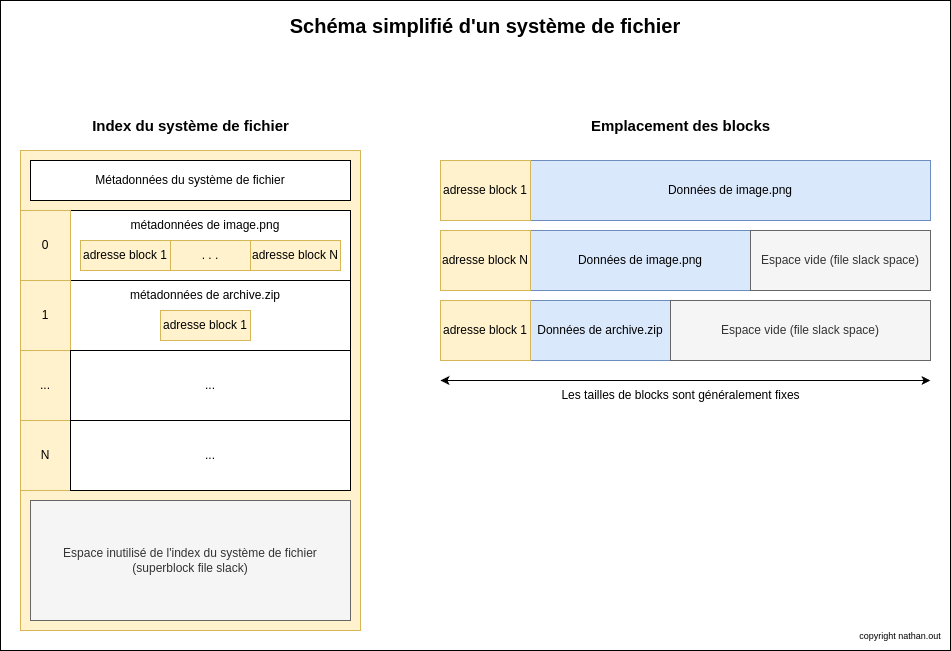

The diagram above was exported from draw.io. Its source (the exported page's mxGraphModel, read from the mxfile embedded in the PNG):
<mxGraphModel dx="2189" dy="759" grid="1" gridSize="10" guides="1" tooltips="1" connect="1" arrows="1" fold="1" page="1" pageScale="1" pageWidth="827" pageHeight="1169" math="0" shadow="0">
  <root>
    <mxCell id="0" />
    <mxCell id="1" parent="0" />
    <mxCell id="8yfaJx_ncW4IikwDUFvg-40" value="" style="rounded=0;whiteSpace=wrap;html=1;fillColor=none;" vertex="1" parent="1">
      <mxGeometry x="-10" y="10" width="950" height="650" as="geometry" />
    </mxCell>
    <mxCell id="8yfaJx_ncW4IikwDUFvg-1" value="" style="rounded=0;whiteSpace=wrap;html=1;fillColor=#fff2cc;strokeColor=#d6b656;" vertex="1" parent="1">
      <mxGeometry x="10" y="160" width="340" height="480" as="geometry" />
    </mxCell>
    <mxCell id="8yfaJx_ncW4IikwDUFvg-4" value="" style="rounded=0;whiteSpace=wrap;html=1;" vertex="1" parent="1">
      <mxGeometry x="60" y="220" width="280" height="70" as="geometry" />
    </mxCell>
    <mxCell id="8yfaJx_ncW4IikwDUFvg-2" value="adresse block 1" style="rounded=0;whiteSpace=wrap;html=1;fillColor=#fff2cc;strokeColor=#d6b656;" vertex="1" parent="1">
      <mxGeometry x="70" y="250" width="90" height="30" as="geometry" />
    </mxCell>
    <mxCell id="8yfaJx_ncW4IikwDUFvg-3" value="0" style="rounded=0;whiteSpace=wrap;html=1;fillColor=#fff2cc;strokeColor=#d6b656;" vertex="1" parent="1">
      <mxGeometry x="10" y="220" width="50" height="70" as="geometry" />
    </mxCell>
    <mxCell id="8yfaJx_ncW4IikwDUFvg-5" value="métadonnées de image.png" style="text;html=1;align=center;verticalAlign=middle;whiteSpace=wrap;rounded=0;" vertex="1" parent="1">
      <mxGeometry x="110" y="220" width="170" height="30" as="geometry" />
    </mxCell>
    <mxCell id="8yfaJx_ncW4IikwDUFvg-7" value="adresse block N" style="rounded=0;whiteSpace=wrap;html=1;fillColor=#fff2cc;strokeColor=#d6b656;" vertex="1" parent="1">
      <mxGeometry x="240" y="250" width="90" height="30" as="geometry" />
    </mxCell>
    <mxCell id="8yfaJx_ncW4IikwDUFvg-8" value=". . ." style="rounded=0;whiteSpace=wrap;html=1;fillColor=#fff2cc;strokeColor=#d6b656;" vertex="1" parent="1">
      <mxGeometry x="160" y="250" width="80" height="30" as="geometry" />
    </mxCell>
    <mxCell id="8yfaJx_ncW4IikwDUFvg-9" value="" style="rounded=0;whiteSpace=wrap;html=1;" vertex="1" parent="1">
      <mxGeometry x="60" y="290" width="280" height="70" as="geometry" />
    </mxCell>
    <mxCell id="8yfaJx_ncW4IikwDUFvg-10" value="adresse block 1" style="rounded=0;whiteSpace=wrap;html=1;fillColor=#fff2cc;strokeColor=#d6b656;" vertex="1" parent="1">
      <mxGeometry x="150" y="320" width="90" height="30" as="geometry" />
    </mxCell>
    <mxCell id="8yfaJx_ncW4IikwDUFvg-11" value="1" style="rounded=0;whiteSpace=wrap;html=1;fillColor=#fff2cc;strokeColor=#d6b656;" vertex="1" parent="1">
      <mxGeometry x="10" y="290" width="50" height="70" as="geometry" />
    </mxCell>
    <mxCell id="8yfaJx_ncW4IikwDUFvg-12" value="métadonnées de archive.zip" style="text;html=1;align=center;verticalAlign=middle;whiteSpace=wrap;rounded=0;" vertex="1" parent="1">
      <mxGeometry x="110" y="290" width="170" height="30" as="geometry" />
    </mxCell>
    <mxCell id="8yfaJx_ncW4IikwDUFvg-15" value="&lt;b&gt;&lt;font style=&quot;font-size: 15px;&quot;&gt;Index du système de fichier&lt;/font&gt;&lt;/b&gt;" style="text;html=1;align=center;verticalAlign=middle;whiteSpace=wrap;rounded=0;" vertex="1" parent="1">
      <mxGeometry x="78.75" y="120" width="202.5" height="30" as="geometry" />
    </mxCell>
    <mxCell id="8yfaJx_ncW4IikwDUFvg-17" value="..." style="rounded=0;whiteSpace=wrap;html=1;fillColor=#fff2cc;strokeColor=#d6b656;" vertex="1" parent="1">
      <mxGeometry x="10" y="360" width="50" height="70" as="geometry" />
    </mxCell>
    <mxCell id="8yfaJx_ncW4IikwDUFvg-18" value="..." style="rounded=0;whiteSpace=wrap;html=1;" vertex="1" parent="1">
      <mxGeometry x="60" y="360" width="280" height="70" as="geometry" />
    </mxCell>
    <mxCell id="8yfaJx_ncW4IikwDUFvg-19" value="N" style="rounded=0;whiteSpace=wrap;html=1;fillColor=#fff2cc;strokeColor=#d6b656;" vertex="1" parent="1">
      <mxGeometry x="10" y="430" width="50" height="70" as="geometry" />
    </mxCell>
    <mxCell id="8yfaJx_ncW4IikwDUFvg-20" value="..." style="rounded=0;whiteSpace=wrap;html=1;" vertex="1" parent="1">
      <mxGeometry x="60" y="430" width="280" height="70" as="geometry" />
    </mxCell>
    <mxCell id="8yfaJx_ncW4IikwDUFvg-21" value="Espace inutilisé de l'index du système de fichier (superblock file slack)" style="rounded=0;whiteSpace=wrap;html=1;fillColor=#f5f5f5;fontColor=#333333;strokeColor=#666666;" vertex="1" parent="1">
      <mxGeometry x="20" y="510" width="320" height="120" as="geometry" />
    </mxCell>
    <mxCell id="8yfaJx_ncW4IikwDUFvg-22" value="Métadonnées du système de fichier" style="rounded=0;whiteSpace=wrap;html=1;" vertex="1" parent="1">
      <mxGeometry x="20" y="170" width="320" height="40" as="geometry" />
    </mxCell>
    <mxCell id="8yfaJx_ncW4IikwDUFvg-23" value="Données de image.png" style="rounded=0;whiteSpace=wrap;html=1;fillColor=#dae8fc;strokeColor=#6c8ebf;" vertex="1" parent="1">
      <mxGeometry x="520" y="170" width="400" height="60" as="geometry" />
    </mxCell>
    <mxCell id="8yfaJx_ncW4IikwDUFvg-24" value="&lt;b&gt;&lt;font style=&quot;font-size: 15px;&quot;&gt;Emplacement des blocks&lt;/font&gt;&lt;/b&gt;" style="text;html=1;align=center;verticalAlign=middle;whiteSpace=wrap;rounded=0;" vertex="1" parent="1">
      <mxGeometry x="568.75" y="120" width="202.5" height="30" as="geometry" />
    </mxCell>
    <mxCell id="8yfaJx_ncW4IikwDUFvg-25" value="adresse block 1" style="rounded=0;whiteSpace=wrap;html=1;fillColor=#fff2cc;strokeColor=#d6b656;" vertex="1" parent="1">
      <mxGeometry x="430" y="170" width="90" height="60" as="geometry" />
    </mxCell>
    <mxCell id="8yfaJx_ncW4IikwDUFvg-27" value="Données de image.png" style="rounded=0;whiteSpace=wrap;html=1;fillColor=#dae8fc;strokeColor=#6c8ebf;" vertex="1" parent="1">
      <mxGeometry x="520" y="240" width="220" height="60" as="geometry" />
    </mxCell>
    <mxCell id="8yfaJx_ncW4IikwDUFvg-28" value="adresse block N" style="rounded=0;whiteSpace=wrap;html=1;fillColor=#fff2cc;strokeColor=#d6b656;" vertex="1" parent="1">
      <mxGeometry x="430" y="240" width="90" height="60" as="geometry" />
    </mxCell>
    <mxCell id="8yfaJx_ncW4IikwDUFvg-29" value="Espace vide (file slack space)" style="rounded=0;whiteSpace=wrap;html=1;fillColor=#f5f5f5;fontColor=#333333;strokeColor=#666666;" vertex="1" parent="1">
      <mxGeometry x="740" y="240" width="180" height="60" as="geometry" />
    </mxCell>
    <mxCell id="8yfaJx_ncW4IikwDUFvg-33" value="Données de archive.zip" style="rounded=0;whiteSpace=wrap;html=1;fillColor=#dae8fc;strokeColor=#6c8ebf;" vertex="1" parent="1">
      <mxGeometry x="520" y="310" width="140" height="60" as="geometry" />
    </mxCell>
    <mxCell id="8yfaJx_ncW4IikwDUFvg-34" value="adresse block 1" style="rounded=0;whiteSpace=wrap;html=1;fillColor=#fff2cc;strokeColor=#d6b656;" vertex="1" parent="1">
      <mxGeometry x="430" y="310" width="90" height="60" as="geometry" />
    </mxCell>
    <mxCell id="8yfaJx_ncW4IikwDUFvg-35" value="Espace vide (file slack space)" style="rounded=0;whiteSpace=wrap;html=1;fillColor=#f5f5f5;fontColor=#333333;strokeColor=#666666;" vertex="1" parent="1">
      <mxGeometry x="660" y="310" width="260" height="60" as="geometry" />
    </mxCell>
    <mxCell id="8yfaJx_ncW4IikwDUFvg-36" value="" style="endArrow=classic;startArrow=classic;html=1;rounded=0;" edge="1" parent="1">
      <mxGeometry width="50" height="50" relative="1" as="geometry">
        <mxPoint x="430" y="390" as="sourcePoint" />
        <mxPoint x="920" y="390" as="targetPoint" />
      </mxGeometry>
    </mxCell>
    <mxCell id="8yfaJx_ncW4IikwDUFvg-37" value="Les tailles de blocks sont généralement fixes" style="text;html=1;align=center;verticalAlign=middle;resizable=0;points=[];autosize=1;strokeColor=none;fillColor=none;" vertex="1" parent="1">
      <mxGeometry x="540" y="390" width="260" height="30" as="geometry" />
    </mxCell>
    <mxCell id="8yfaJx_ncW4IikwDUFvg-38" value="&lt;font style=&quot;font-size: 9px;&quot;&gt;copyright nathan.out&lt;/font&gt;" style="text;html=1;align=center;verticalAlign=middle;whiteSpace=wrap;rounded=0;" vertex="1" parent="1">
      <mxGeometry x="840" y="630" width="100" height="30" as="geometry" />
    </mxCell>
    <mxCell id="8yfaJx_ncW4IikwDUFvg-41" value="&lt;b&gt;&lt;font style=&quot;font-size: 20px;&quot;&gt;Schéma simplifié d'un système de fichier&lt;/font&gt;&lt;/b&gt;" style="text;html=1;align=center;verticalAlign=middle;whiteSpace=wrap;rounded=0;" vertex="1" parent="1">
      <mxGeometry x="255.94" y="20" width="438.12" height="30" as="geometry" />
    </mxCell>
  </root>
</mxGraphModel>